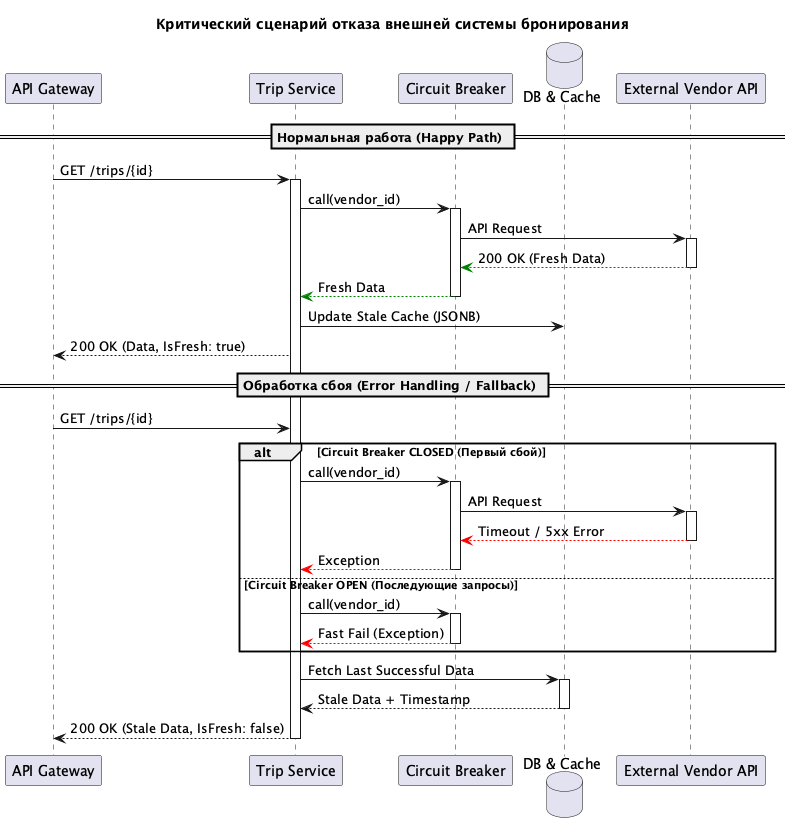

The diagram above was rendered by PlantUML. Its source (embedded in the PNG):
@startuml external vendor fault


title Критический сценарий отказа внешней системы бронирования


participant "API Gateway" as Gateway
participant "Trip Service" as Service
participant "Circuit Breaker" as CB
database "DB & Cache" as DB
participant "External Vendor API" as Vendor


== Нормальная работа (Happy Path) ==


Gateway -> Service: GET /trips/{id}
activate Service


Service -> CB: call(vendor_id)
activate CB
CB -> Vendor: API Request
activate Vendor
Vendor --[#green]> CB: 200 OK (Fresh Data)
deactivate Vendor
CB --[#green]> Service: Fresh Data
deactivate CB


Service -> DB: Update Stale Cache (JSONB)
Service --> Gateway: 200 OK (Data, IsFresh: true)


== Обработка сбоя (Error Handling / Fallback) ==


Gateway -> Service: GET /trips/{id}
alt Circuit Breaker CLOSED (Первый сбой)
   Service -> CB: call(vendor_id)
   activate CB
   CB -> Vendor: API Request
   activate Vendor
   Vendor --[#red]> CB: Timeout / 5xx Error
   deactivate Vendor
   CB --[#red]> Service: Exception
   deactivate CB
else Circuit Breaker OPEN (Последующие запросы)
   Service -> CB: call(vendor_id)
   activate CB
   CB --[#red]> Service: Fast Fail (Exception)
   deactivate CB
end


Service -> DB: Fetch Last Successful Data
activate DB
DB --> Service: Stale Data + Timestamp
deactivate DB


Service --> Gateway: 200 OK (Stale Data, IsFresh: false)
deactivate Service


@enduml